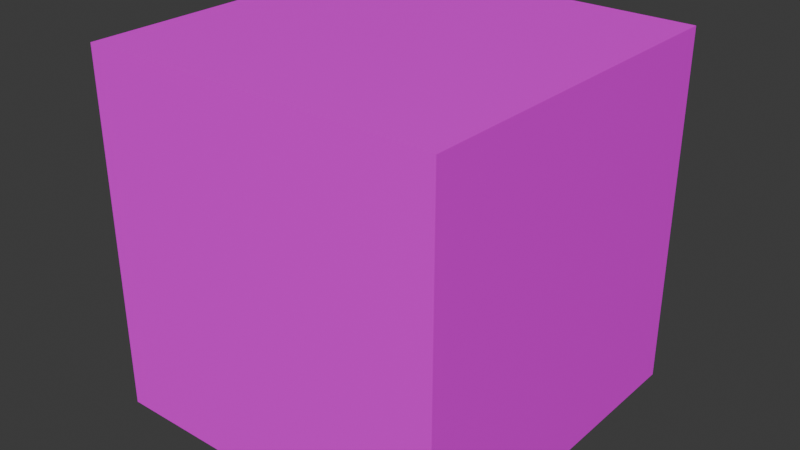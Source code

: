 # Source: Dice.blend  (saved by Blender 4.5.90; exported with 4.5.12 LTS)
import bpy
from mathutils import Matrix  # noqa: F401  (used for matrix-valued properties, if any)

bpy.ops.wm.read_factory_settings(use_empty=True)
scene = bpy.context.scene
scene.name = 'Scene'

# ---- collections
col_collection = bpy.data.collections.new('Collection'); scene.collection.children.link(col_collection)

# ---- images (referenced by path relative to the original .blend; pixels are not part of the script)
import os
ASSET_DIR = os.environ.get("B2B_ASSET_DIR", "")  # directory of the original .blend (textures are referenced by path, not embedded)
HERE = os.path.dirname(os.path.abspath(__file__))  # packed textures are extracted next to this script under _unpacked/

def load_image(name, relpath, width, height, colorspace="sRGB"):
    """Load a texture the original file referenced (path relative to the .blend, or extracted next to this script)."""
    p = next((c for c in (os.path.join(HERE, relpath), os.path.join(ASSET_DIR, relpath)) if relpath and os.path.exists(c)), "")
    if p:
        img = bpy.data.images.load(p, check_existing=True)
        img.name = name
    else:  # same state as the original file: an image datablock whose file is absent (Cycles renders it pink)
        img = bpy.data.images.new(name, width, height)
        img.source = "FILE"
        img.filepath = "//" + (relpath or name)
    img.colorspace_settings.name = colorspace
    return img
img_t_dice_1_png = load_image('T_Dice_1.png', 'T_Dice_1.png', 1024, 1024, 'sRGB')
img_t_dice_2_png = load_image('T_Dice_2.png', 'T_Dice_2.png', 1024, 1024, 'sRGB')
img_t_dice_3_png = load_image('T_Dice_3.png', 'T_Dice_3.png', 1024, 1024, 'sRGB')
img_t_dice_4_png = load_image('T_Dice_4.png', 'T_Dice_4.png', 1024, 1024, 'sRGB')
img_t_dice_5_png = load_image('T_Dice_5.png', 'T_Dice_5.png', 1024, 1024, 'sRGB')
img_t_dice_6_png = load_image('T_Dice_6.png', 'T_Dice_6.png', 1024, 1024, 'sRGB')

# ---- materials (node trees are filled in below, after node groups)
mat_surface_1 = bpy.data.materials.new('Surface.1')
mat_surface_1.alpha_threshold = 0.0
mat_surface_1.preview_render_type = 'CUBE'
mat_surface_1.roughness = 0.5
mat_surface_1.line_color = (0.0, 0.0, 0.0, 1.0)
mat_surface_2 = bpy.data.materials.new('Surface.2')
mat_surface_3 = bpy.data.materials.new('Surface.3')
mat_surface_4 = bpy.data.materials.new('Surface.4')
mat_surface_5 = bpy.data.materials.new('Surface.5')
mat_surcace_6 = bpy.data.materials.new('Surcace.6')

# ---- material node trees
mat_surface_1.use_nodes = True; mat_surface_1.node_tree.nodes.clear()
_N = mat_surface_1.node_tree.nodes; _L = mat_surface_1.node_tree.links
n0 = _N.new('ShaderNodeOutputMaterial'); n0.name = 'Material Output'; n0.location = (200, 100)
n1 = _N.new('ShaderNodeBsdfPrincipled'); n1.name = 'Principled BSDF'; n1.location = (-200, 100)
n1.inputs[3].default_value = 1.45
n2 = _N.new('ShaderNodeTexImage'); n2.name = 'Image Texture'; n2.location = (-490, 80)
n2.image = img_t_dice_1_png
_L.new(n1.outputs[0], n0.inputs[0])
_L.new(n2.outputs[0], n1.inputs[0])
n0.is_active_output = True
mat_surface_2.use_nodes = True; mat_surface_2.node_tree.nodes.clear()
_N = mat_surface_2.node_tree.nodes; _L = mat_surface_2.node_tree.links
n0 = _N.new('ShaderNodeBsdfPrincipled'); n0.name = 'Principled BSDF'; n0.location = (-200, 100)
n1 = _N.new('ShaderNodeOutputMaterial'); n1.name = 'Material Output'; n1.location = (200, 100)
n2 = _N.new('ShaderNodeTexImage'); n2.name = 'Image Texture'; n2.location = (-490, 80)
n2.image = img_t_dice_2_png
_L.new(n0.outputs[0], n1.inputs[0])
_L.new(n2.outputs[0], n0.inputs[0])
n1.is_active_output = True
mat_surface_3.use_nodes = True; mat_surface_3.node_tree.nodes.clear()
_N = mat_surface_3.node_tree.nodes; _L = mat_surface_3.node_tree.links
n0 = _N.new('ShaderNodeBsdfPrincipled'); n0.name = 'Principled BSDF'; n0.location = (-200, 100)
n1 = _N.new('ShaderNodeOutputMaterial'); n1.name = 'Material Output'; n1.location = (200, 100)
n2 = _N.new('ShaderNodeTexImage'); n2.name = 'Image Texture'; n2.location = (-490, 80)
n2.image = img_t_dice_3_png
_L.new(n0.outputs[0], n1.inputs[0])
_L.new(n2.outputs[0], n0.inputs[0])
n1.is_active_output = True
mat_surface_4.use_nodes = True; mat_surface_4.node_tree.nodes.clear()
_N = mat_surface_4.node_tree.nodes; _L = mat_surface_4.node_tree.links
n0 = _N.new('ShaderNodeBsdfPrincipled'); n0.name = 'Principled BSDF'; n0.location = (-200, 100)
n1 = _N.new('ShaderNodeOutputMaterial'); n1.name = 'Material Output'; n1.location = (200, 100)
n2 = _N.new('ShaderNodeTexImage'); n2.name = 'Image Texture'; n2.location = (-490, 80)
n2.image = img_t_dice_4_png
_L.new(n0.outputs[0], n1.inputs[0])
_L.new(n2.outputs[0], n0.inputs[0])
n1.is_active_output = True
mat_surface_5.use_nodes = True; mat_surface_5.node_tree.nodes.clear()
_N = mat_surface_5.node_tree.nodes; _L = mat_surface_5.node_tree.links
n0 = _N.new('ShaderNodeBsdfPrincipled'); n0.name = 'Principled BSDF'; n0.location = (-200, 100)
n1 = _N.new('ShaderNodeOutputMaterial'); n1.name = 'Material Output'; n1.location = (200, 100)
n2 = _N.new('ShaderNodeTexImage'); n2.name = 'Image Texture'; n2.location = (-490, 80)
n2.image = img_t_dice_5_png
_L.new(n0.outputs[0], n1.inputs[0])
_L.new(n2.outputs[0], n0.inputs[0])
n1.is_active_output = True
mat_surcace_6.use_nodes = True; mat_surcace_6.node_tree.nodes.clear()
_N = mat_surcace_6.node_tree.nodes; _L = mat_surcace_6.node_tree.links
n0 = _N.new('ShaderNodeBsdfPrincipled'); n0.name = 'Principled BSDF'; n0.location = (-200, 100)
n1 = _N.new('ShaderNodeOutputMaterial'); n1.name = 'Material Output'; n1.location = (200, 100)
n2 = _N.new('ShaderNodeTexImage'); n2.name = 'Image Texture'; n2.location = (-490, 80)
n2.image = img_t_dice_6_png
_L.new(n0.outputs[0], n1.inputs[0])
_L.new(n2.outputs[0], n0.inputs[0])
n1.is_active_output = True

# ---- world
world_world = bpy.data.worlds.new('World'); scene.world = world_world
world_world.use_nodes = True; world_world.node_tree.nodes.clear()
_N = world_world.node_tree.nodes; _L = world_world.node_tree.links
n0 = _N.new('ShaderNodeOutputWorld'); n0.name = 'World Output'; n0.location = (200, 100)
n1 = _N.new('ShaderNodeBackground'); n1.name = 'Background'; n1.location = (-200, 100)
n1.inputs[0].default_value = (0.05088, 0.05088, 0.05088, 1.0)
_L.new(n1.outputs[0], n0.inputs[0])
n0.is_active_output = True
world_world.color = (0.05088, 0.05088, 0.05088)
world_world.sun_shadow_jitter_overblur = 0.0

# ---- meshes
me_cube = bpy.data.meshes.new('Cube')
me_cube.from_pydata([(1.0, 1.0, 1.0), (1.0, 1.0, -1.0), (1.0, -1.0, 1.0), (1.0, -1.0, -1.0), (-1.0, 1.0, 1.0), (-1.0, 1.0, -1.0), (-1.0, -1.0, 1.0), (-1.0, -1.0, -1.0)], [], [(0, 4, 6, 2), (3, 2, 6, 7), (7, 6, 4, 5), (5, 1, 3, 7), (1, 0, 2, 3), (5, 4, 0, 1)])
me_cube.polygons.foreach_set('material_index', [0, 2, 1, 5, 3, 4])
_uv = me_cube.uv_layers.new(name='UVMap')
_uv.uv.foreach_set('vector', [1.0, 1.0, 0.0, 1.0, 0.0, 0.0, 1.0, 0.0, 1.0, 0.0, 1.0, 1.0, 0.0, 1.0, 0.0, 0.0, 0.0, 0.0, 0.0, 1.0, 1.0, 1.0, 1.0, 0.0, 0.0, 1.0, 1.0, 1.0, 1.0, 0.0, 0.0, 0.0, 1.0, 0.0, 1.0, 1.0, 0.0, 1.0, 0.0, 0.0, 0.0, 0.0, 0.0, 1.0, 1.0, 1.0, 1.0, 0.0])
me_cube.materials.append(mat_surface_1)
me_cube.materials.append(mat_surface_2)
me_cube.materials.append(mat_surface_3)
me_cube.materials.append(mat_surface_4)
me_cube.materials.append(mat_surface_5)
me_cube.materials.append(mat_surcace_6)
me_cube.use_mirror_vertex_groups = False
me_cube.update()

# ---- objects
ob_surface_6 = bpy.data.objects.new('Surface.6', me_cube)

# ---- transforms, parenting, visibility, modifiers, constraints
ob_surface_6.location = (0.0, 0.0, 0.0)
ob_surface_6.scale = (0.1, 0.1, 0.1)
ob_surface_6.lock_rotations_4d = False
ob_surface_6.empty_display_type = 'ARROWS'
ob_surface_6.lineart.crease_threshold = 0.0

# ---- collection membership
col_collection.objects.link(ob_surface_6)

# ---- scene / render settings (as saved in the file)
scene.frame_start = 1; scene.frame_end = 250; scene.frame_set(1)
scene.render.engine = 'BLENDER_EEVEE_NEXT'
bpy.context.view_layer.update()

# ---- added for rendering (the .blend has no active camera and no usable light): camera, sun
cam_auto = bpy.data.cameras.new('AutoCamera')
cam_auto.lens = 50.0
cam_auto.sensor_width = 36.0
cam_auto.clip_end = 1000.0
ob_auto_camera = bpy.data.objects.new('AutoCamera', cam_auto)
scene.collection.objects.link(ob_auto_camera)
ob_auto_camera.location = (0.320507, -0.384609, 0.256406)
ob_auto_camera.rotation_euler = (1.09748, -7.21219e-08, 0.694738)
scene.camera = ob_auto_camera
light_auto_sun = bpy.data.lights.new('AutoSun', 'SUN')
light_auto_sun.energy = 3.0
light_auto_sun.angle = 0.0523599
ob_auto_sun = bpy.data.objects.new('AutoSun', light_auto_sun)
scene.collection.objects.link(ob_auto_sun)
ob_auto_sun.rotation_euler = (0.872665, 0.174533, 0.523599)
bpy.context.view_layer.update()
